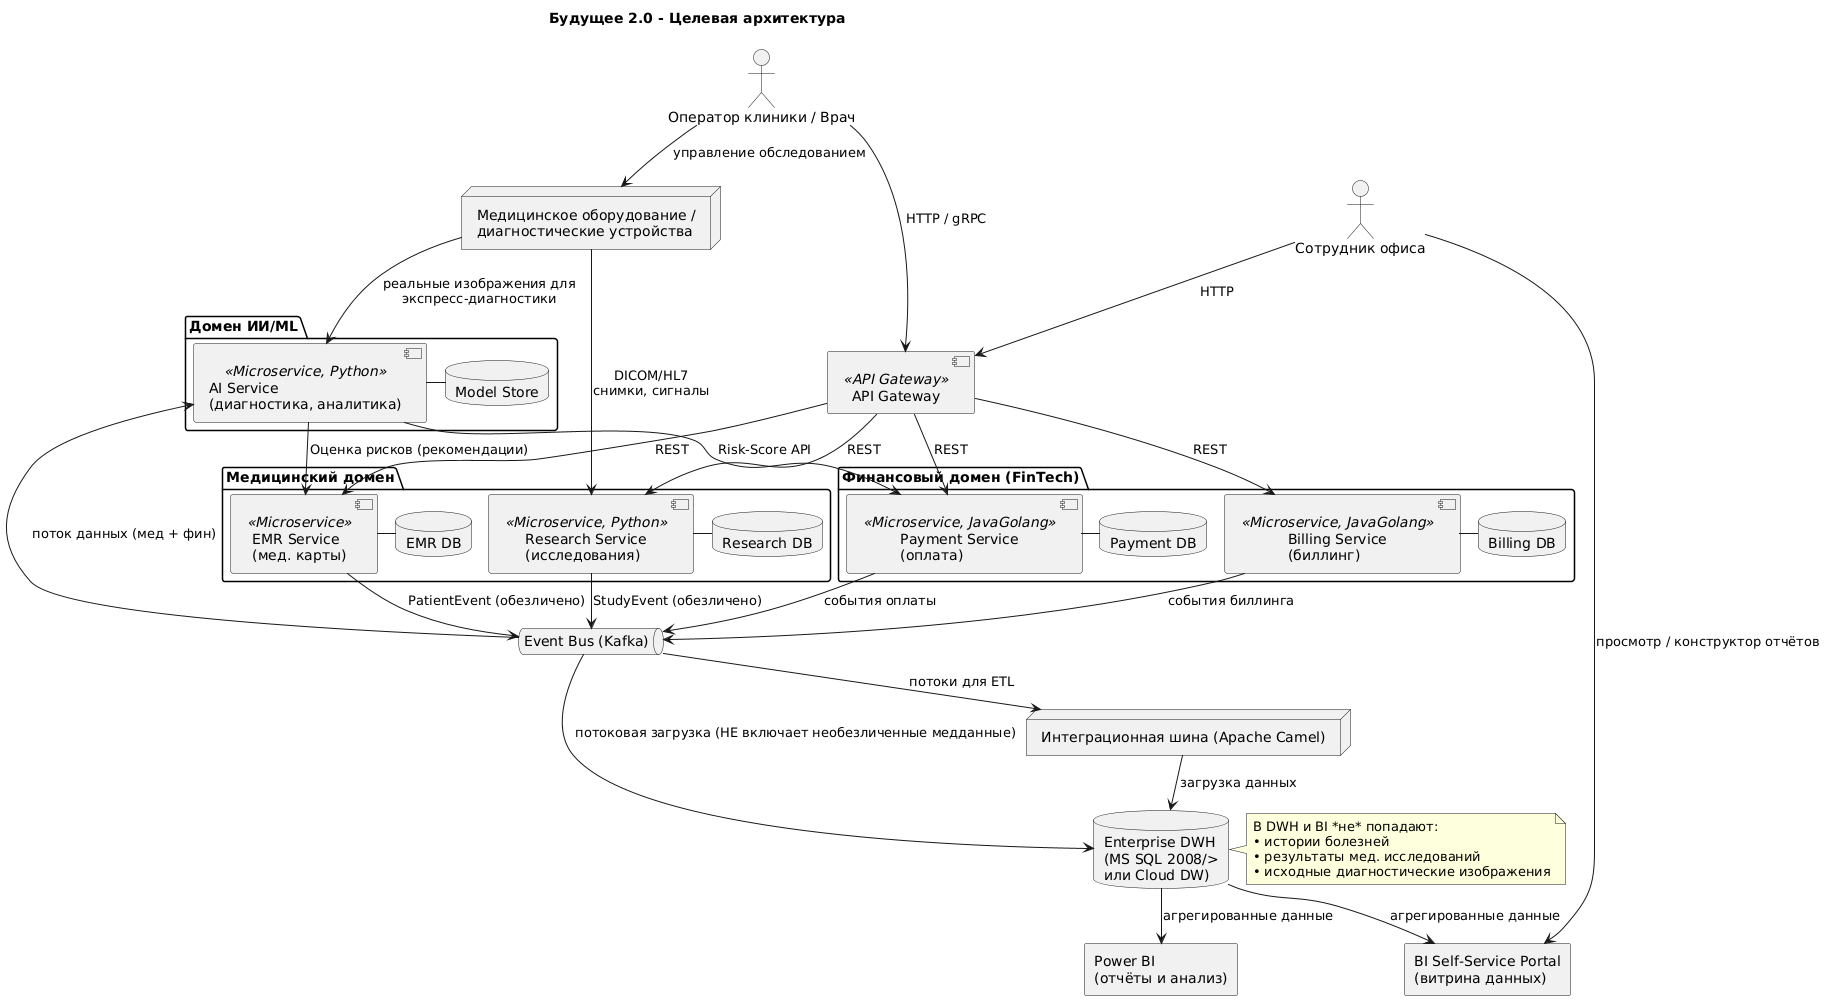

The diagram above was rendered by PlantUML. Its source (embedded in the PNG):
@startuml
!pragma layout smetana
title **Будущее 2.0 - Целевая архитектура**
skinparam linetype ortho

'-- внешние пользователи --
actor OfficeUser as "Сотрудник офиса"
actor ClinicOp  as "Оператор клиники / Врач"

'-- единая точка входа --
component API as "API Gateway" <<API Gateway>>

'====================== домены ======================
package "Финансовый домен (FinTech)" {
  component PaymentSvc as "Payment Service\n(оплата)" <<Microservice, Java/Golang>>
  database  PaymentDB  as "Payment DB"
  PaymentSvc - PaymentDB
  component BillingSvc  as "Billing Service\n(биллинг)" <<Microservice, Java/Golang>>
  database  BillingDB   as "Billing DB"
  BillingSvc - BillingDB
}

package "Медицинский домен" {
  component EMRsvc      as "EMR Service\n(мед. карты)" <<Microservice>>
  database  EMRdb       as "EMR DB"
  EMRsvc - EMRdb
  component ResearchSvc as "Research Service\n(исследования)" <<Microservice, Python>>
  database  ResearchDB  as "Research DB"
  ResearchSvc - ResearchDB
}

package "Домен ИИ/ML" {
  component AISvc  as "AI Service\n(диагностика, аналитика)" <<Microservice, Python>>
  database  ModelDB as "Model Store"
  AISvc - ModelDB
}

node "Медицинское оборудование /\nдиагностические устройства" as MedEquip

'================ инфраструктура / интеграция ================
node "Интеграционная шина (Apache Camel)" as Camel
queue Kafka as "Event Bus (Kafka)"

database DWH as "Enterprise DWH\n(MS SQL 2008/>\nили Cloud DW)"
rectangle BI as "Power BI\n(отчёты и анализ)"
rectangle SelfBI as "BI Self-Service Portal\n(витрина данных)"

'======================= потоки ======================
OfficeUser --> API  : HTTP
ClinicOp  --> API  : HTTP / gRPC
ClinicOp  --> MedEquip : управление обследованием

MedEquip --> ResearchSvc : "DICOM/HL7\nснимки, сигналы"
MedEquip --> AISvc       : реальные изображения для\nэкспресс-диагностики

API --> PaymentSvc  : REST
API --> BillingSvc  : REST
API --> EMRsvc      : REST
API --> ResearchSvc : REST

PaymentSvc  --> Kafka : события оплаты
BillingSvc  --> Kafka : события биллинга
EMRsvc      --> Kafka : PatientEvent (обезличено)
ResearchSvc --> Kafka : StudyEvent (обезличено)

Kafka --> AISvc : поток данных (мед + фин)
AISvc --> EMRsvc : Оценка рисков (рекомендации)
AISvc --> PaymentSvc : Risk-Score API

Kafka --> Camel : потоки для ETL
Camel --> DWH   : загрузка данных
'-- важное ограничение: --> DWH только финансы и управление --
Kafka --> DWH   : потоковая загрузка (НЕ включает необезличенные медданные)

DWH --> BI      : агрегированные данные
DWH --> SelfBI  : агрегированные данные
OfficeUser --> SelfBI : просмотр / конструктор отчётов

note right of DWH
  В DWH и BI *не* попадают:
  • истории болезней
  • результаты мед. исследований
  • исходные диагностические изображения
end note
@enduml